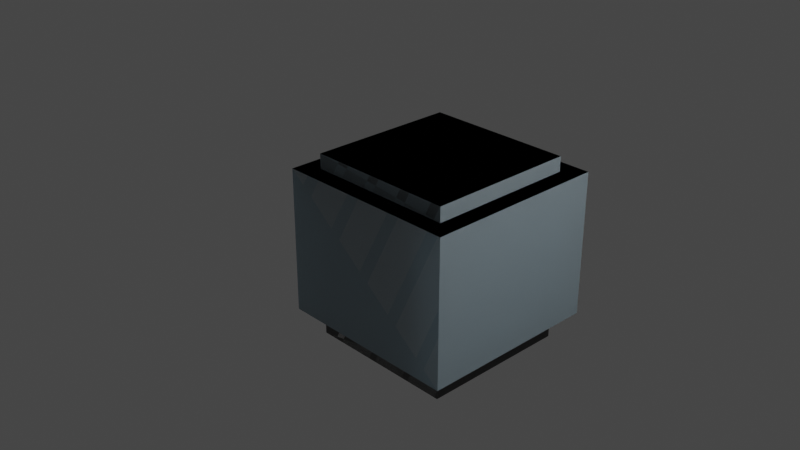 # Source: cuby.blend  (saved by Blender 2.82.7; exported with 4.5.12 LTS)
import bpy
from mathutils import Matrix  # noqa: F401  (used for matrix-valued properties, if any)

bpy.ops.wm.read_factory_settings(use_empty=True)
scene = bpy.context.scene
scene.name = 'Scene'

# ---- collections
col_collection = bpy.data.collections.new('Collection'); scene.collection.children.link(col_collection)

# ---- materials (node trees are filled in below, after node groups)
mat_helen_skirt = bpy.data.materials.new('Helen_Skirt')
mat_helen_skirt.use_transparent_shadow = False
mat_helen_skirt.diffuse_color = (0.1765, 0.1765, 0.1765, 1.0)
mat_edge_color000255 = bpy.data.materials.new('edge_color000255')
mat_edge_color000255.use_transparent_shadow = False
mat_helen_braceletglasses = bpy.data.materials.new('Helen_BraceletGlasses')
mat_helen_braceletglasses.use_transparent_shadow = False
mat_helen_braceletglasses.diffuse_color = (1.0, 1.0, 1.0, 1.0)
mat_material = bpy.data.materials.new('material')
mat_material.use_transparent_shadow = False
mat_material.diffuse_color = (0.5529, 0.6863, 0.7569, 1.0)

# ---- material node trees
mat_helen_skirt.use_nodes = True; mat_helen_skirt.node_tree.nodes.clear()
_N = mat_helen_skirt.node_tree.nodes; _L = mat_helen_skirt.node_tree.links
n0 = _N.new('ShaderNodeBsdfPrincipled'); n0.name = 'Principled BSDF'; n0.location = (0, 300)
n0.distribution = 'GGX'
n0.subsurface_method = 'BURLEY'
n0.inputs[0].default_value = (0.1765, 0.1765, 0.1765, 1.0)
n0.inputs[3].default_value = 1.45
n0.inputs[27].default_value = (0.0, 0.0, 0.0, 1.0)
n0.inputs[28].default_value = 1.0
n1 = _N.new('ShaderNodeOutputMaterial'); n1.name = 'Material Output'; n1.location = (300, 300)
_L.new(n0.outputs[0], n1.inputs[0])
n1.is_active_output = True
mat_edge_color000255.use_nodes = True; mat_edge_color000255.node_tree.nodes.clear()
_N = mat_edge_color000255.node_tree.nodes; _L = mat_edge_color000255.node_tree.links
n0 = _N.new('ShaderNodeBsdfPrincipled'); n0.name = 'Principled BSDF'; n0.location = (0, 300)
n0.distribution = 'GGX'
n0.subsurface_method = 'BURLEY'
n0.inputs[3].default_value = 1.45
n0.inputs[27].default_value = (0.0, 0.0, 0.0, 1.0)
n0.inputs[28].default_value = 1.0
n1 = _N.new('ShaderNodeOutputMaterial'); n1.name = 'Material Output'; n1.location = (300, 300)
_L.new(n0.outputs[0], n1.inputs[0])
n1.is_active_output = True
mat_helen_braceletglasses.use_nodes = True; mat_helen_braceletglasses.node_tree.nodes.clear()
_N = mat_helen_braceletglasses.node_tree.nodes; _L = mat_helen_braceletglasses.node_tree.links
n0 = _N.new('ShaderNodeBsdfPrincipled'); n0.name = 'Principled BSDF'; n0.location = (0, 300)
n0.distribution = 'GGX'
n0.subsurface_method = 'BURLEY'
n0.inputs[0].default_value = (1.0, 1.0, 1.0, 1.0)
n0.inputs[3].default_value = 1.45
n0.inputs[27].default_value = (0.0, 0.0, 0.0, 1.0)
n0.inputs[28].default_value = 1.0
n1 = _N.new('ShaderNodeOutputMaterial'); n1.name = 'Material Output'; n1.location = (300, 300)
_L.new(n0.outputs[0], n1.inputs[0])
n1.is_active_output = True
mat_material.use_nodes = True; mat_material.node_tree.nodes.clear()
_N = mat_material.node_tree.nodes; _L = mat_material.node_tree.links
n0 = _N.new('ShaderNodeBsdfPrincipled'); n0.name = 'Principled BSDF'; n0.location = (0, 300)
n0.distribution = 'GGX'
n0.subsurface_method = 'BURLEY'
n0.inputs[0].default_value = (0.5529, 0.6863, 0.7569, 1.0)
n0.inputs[3].default_value = 1.45
n0.inputs[27].default_value = (0.0, 0.0, 0.0, 1.0)
n0.inputs[28].default_value = 1.0
n1 = _N.new('ShaderNodeOutputMaterial'); n1.name = 'Material Output'; n1.location = (300, 300)
_L.new(n0.outputs[0], n1.inputs[0])
n1.is_active_output = True

# ---- world
world_world = bpy.data.worlds.new('World'); scene.world = world_world
world_world.use_nodes = True; world_world.node_tree.nodes.clear()
_N = world_world.node_tree.nodes; _L = world_world.node_tree.links
n0 = _N.new('ShaderNodeOutputWorld'); n0.name = 'World Output'; n0.location = (300, 300)
n1 = _N.new('ShaderNodeBackground'); n1.name = 'Background'; n1.location = (10, 300)
n1.inputs[0].default_value = (0.05088, 0.05088, 0.05088, 1.0)
_L.new(n1.outputs[0], n0.inputs[0])
n0.is_active_output = True
world_world.color = (0.05088, 0.05088, 0.05088)
world_world.use_sun_shadow = False
world_world.sun_shadow_jitter_overblur = 0.0

# ---- cameras
cam_camera = bpy.data.cameras.new('Camera')
cam_camera.clip_end = 100.0
cam_camera.ortho_scale = 7.314
cam_skp_camera_last_saved_sketchup_view = bpy.data.cameras.new('skp_camera_Last_Saved_SketchUp_View')
cam_skp_camera_last_saved_sketchup_view.clip_start = 1.0
cam_skp_camera_last_saved_sketchup_view.lens = float('inf')

# ---- lights
light_light = bpy.data.lights.new('Light', 'POINT')
light_light.transmission_factor = 0.0
light_light.energy = 1000.0
light_light.shadow_soft_size = 0.1
light_light.shadow_maximum_resolution = 0.006
light_light.use_absolute_resolution = True

# ---- meshes
me_id3 = bpy.data.meshes.new('ID3')
me_id3.from_pydata([(16.76, 29.01, -25.73), (-18.22, -5.971, -25.73), (-18.22, 29.01, -25.73), (16.76, -5.971, -25.73), (16.76, -5.971, -25.73), (16.76, 29.01, -25.73), (-18.22, -5.971, -25.73), (-18.22, 29.01, -25.73), (16.76, 29.01, -25.73), (-18.22, 29.01, -25.73), (16.76, -5.971, -25.73), (-18.22, -5.971, -25.73), (-22.38, -10.14, 15.61), (-18.22, -5.971, 15.61), (-22.38, 33.17, 15.61), (20.93, -10.14, 15.61), (16.76, -5.971, 15.61), (16.76, 29.01, 15.61), (-18.22, 29.01, 15.61), (20.93, 33.17, 15.61), (20.93, -10.14, 15.61), (16.76, 29.01, 15.61), (20.93, 33.17, 15.61), (-18.22, 29.01, 15.61), (-18.22, -5.971, 15.61), (-22.38, 33.17, 15.61), (16.76, -5.971, 15.61), (-22.38, -10.14, 15.61), (20.93, -10.14, 15.61), (20.93, 33.17, 15.61), (-22.38, 33.17, 15.61), (-22.38, -10.14, 15.61), (16.76, 29.01, 15.61), (-18.22, 29.01, 15.61), (16.76, -5.971, 15.61), (-18.22, -5.971, 15.61), (20.93, 33.17, -19.43), (20.93, -10.14, -19.42), (20.93, -10.14, -19.43), (20.93, -10.14, 15.61), (20.93, 33.17, 15.61), (20.93, 33.17, 15.61), (20.93, 33.17, -19.43), (20.93, -10.14, 15.61), (20.93, -10.14, -19.42), (20.93, -10.14, -19.43), (20.93, -10.14, -19.43), (20.93, -10.14, -19.42), (20.93, 33.17, -19.43), (-22.38, 33.17, 15.61), (20.93, 33.17, -19.43), (-22.38, 33.17, -19.43), (20.93, 33.17, 15.61), (20.93, 33.17, 15.61), (-22.38, 33.17, 15.61), (20.93, 33.17, -19.43), (-22.38, 33.17, -19.43), (-22.38, 33.17, -19.43), (-22.38, 33.17, 15.61), (-22.38, -10.14, -19.43), (-22.38, -10.14, 15.61), (-22.38, 33.17, -19.43), (-22.38, 33.17, -19.43), (-22.38, 33.17, 15.61), (-22.38, -10.14, -19.43), (-22.38, -10.14, 15.61), (-22.38, -10.14, -19.43), (20.93, -10.14, 15.61), (10.1, -10.14, -4.935), (20.93, -10.14, -19.42), (10.1, -10.14, 7.664), (5.036, -10.14, 7.664), (-6.219, -10.14, 7.664), (-10.94, -10.14, 7.664), (-22.38, -10.14, -19.43), (20.93, -10.14, -19.43), (-10.94, -10.14, -4.935), (-22.38, -10.14, 15.61), (5.036, -10.14, -4.935), (-6.219, -10.14, -4.935), (-6.219, -10.14, 7.664), (5.036, -10.14, 7.664), (-6.219, -10.14, -4.935), (5.036, -10.14, -4.935), (20.93, -10.14, 15.61), (-10.94, -10.14, 7.664), (-22.38, -10.14, 15.61), (-10.94, -10.14, -4.935), (10.1, -10.14, -4.935), (20.93, -10.14, -19.42), (-22.38, -10.14, -19.43), (20.93, -10.14, -19.43), (10.1, -10.14, 7.664), (-10.94, -10.14, 7.664), (-6.219, -10.14, 7.664), (-6.219, -10.14, -4.935), (-10.94, -10.14, -4.935), (10.1, -10.14, 7.664), (5.036, -10.14, 7.664), (10.1, -10.14, -4.935), (5.036, -10.14, -4.935), (-22.38, 33.17, -19.43), (-18.22, 29.01, -19.43), (-22.38, -10.14, -19.43), (20.93, 33.17, -19.43), (16.76, 29.01, -19.43), (16.76, -5.971, -19.43), (-18.22, -5.971, -19.43), (20.93, -10.14, -19.43), (20.93, 33.17, -19.43), (16.76, -5.971, -19.43), (20.93, -10.14, -19.43), (-18.22, -5.971, -19.43), (-18.22, 29.01, -19.43), (-22.38, -10.14, -19.43), (16.76, 29.01, -19.43), (-22.38, 33.17, -19.43), (16.76, 29.01, -19.43), (-18.22, 29.01, -19.43), (-18.22, -5.971, -19.43), (16.76, -5.971, -19.43), (16.76, 29.01, 15.61), (-18.22, 29.01, -19.43), (16.76, 29.01, -19.43), (-18.22, 29.01, 15.61), (-18.22, 29.01, 15.61), (16.76, 29.01, 15.61), (-18.22, 29.01, -19.43), (16.76, 29.01, -19.43), (-18.22, 29.01, -19.43), (-18.22, 29.01, 15.61), (16.76, 29.01, -19.43), (16.76, 29.01, 15.61), (-18.22, 29.01, -19.43), (-18.22, -5.971, 15.61), (-18.22, -5.971, -19.43), (-18.22, 29.01, 15.61), (-18.22, 29.01, 15.61), (-18.22, 29.01, -19.43), (-18.22, -5.971, 15.61), (-18.22, -5.971, -19.43), (-18.22, -5.971, -19.43), (-18.22, -5.971, 15.61), (16.76, 29.01, 15.61), (16.76, -5.971, -19.43), (16.76, -5.971, 15.61), (16.76, 29.01, -19.43), (16.76, 29.01, -19.43), (16.76, 29.01, 15.61), (16.76, -5.971, -19.43), (16.76, -5.971, 15.61), (16.76, -5.971, -19.43), (16.76, -5.971, 15.61), (-18.22, -5.971, 15.61), (16.76, -5.971, -19.43), (-18.22, -5.971, -19.43), (16.76, -5.971, 15.61), (16.76, -5.971, 15.61), (-18.22, -5.971, 15.61), (16.76, -5.971, -19.43), (-18.22, -5.971, -19.43), (16.76, 29.01, -19.43), (-18.22, 29.01, -25.73), (16.76, 29.01, -25.73), (-18.22, 29.01, -19.43), (-18.22, 29.01, -19.43), (16.76, 29.01, -19.43), (-18.22, 29.01, -25.73), (16.76, 29.01, -25.73), (16.76, 29.01, -25.73), (-18.22, 29.01, -25.73), (16.76, 29.01, -19.43), (-18.22, 29.01, -19.43), (16.76, 29.01, -19.43), (16.76, -5.971, -25.73), (16.76, -5.971, -19.43), (16.76, 29.01, -25.73), (16.76, 29.01, -25.73), (16.76, 29.01, -19.43), (16.76, -5.971, -25.73), (16.76, -5.971, -19.43), (16.76, -5.971, -25.73), (16.76, -5.971, -19.43), (-18.22, 29.01, -25.73), (-18.22, -5.971, -19.43), (-18.22, -5.971, -25.73), (-18.22, 29.01, -19.43), (-18.22, 29.01, -19.43), (-18.22, 29.01, -25.73), (-18.22, -5.971, -19.43), (-18.22, -5.971, -25.73), (-18.22, -5.971, -25.73), (-18.22, -5.971, -19.43), (-18.22, -5.971, -19.43), (16.76, -5.971, -25.73), (-18.22, -5.971, -25.73), (16.76, -5.971, -19.43), (16.76, -5.971, -19.43), (-18.22, -5.971, -19.43), (16.76, -5.971, -25.73), (-18.22, -5.971, -25.73), (16.76, -5.971, 19.16), (-18.22, 29.01, 19.16), (-18.22, -5.971, 19.16), (16.76, 29.01, 19.16), (16.76, 29.01, 19.16), (16.76, -5.971, 19.16), (-18.22, 29.01, 19.16), (-18.22, -5.971, 19.16), (-18.22, 29.01, 19.16), (-18.22, -5.971, 19.16), (16.76, -5.971, 19.16), (16.76, 29.01, 19.16), (-18.22, 29.01, 19.16), (-18.22, -5.971, 15.61), (-18.22, -5.971, 19.16), (-18.22, 29.01, 15.61), (-18.22, 29.01, 15.61), (-18.22, 29.01, 19.16), (-18.22, -5.971, 15.61), (-18.22, -5.971, 19.16), (-18.22, 29.01, 15.61), (-18.22, -5.971, 15.61), (16.76, -5.971, 19.16), (-18.22, -5.971, 15.61), (16.76, -5.971, 15.61), (-18.22, -5.971, 19.16), (-18.22, -5.971, 19.16), (16.76, -5.971, 19.16), (-18.22, -5.971, 15.61), (16.76, -5.971, 15.61), (16.76, -5.971, 15.61), (16.76, 29.01, 15.61), (16.76, -5.971, 19.16), (16.76, -5.971, 15.61), (16.76, 29.01, 19.16), (16.76, 29.01, 19.16), (16.76, 29.01, 15.61), (16.76, -5.971, 19.16), (16.76, -5.971, 15.61), (16.76, 29.01, 15.61), (-18.22, 29.01, 19.16), (16.76, 29.01, 15.61), (-18.22, 29.01, 15.61), (16.76, 29.01, 19.16), (16.76, 29.01, 19.16), (-18.22, 29.01, 19.16), (16.76, 29.01, 15.61), (-18.22, 29.01, 15.61), (-6.681, -10.14, 6.774), (-7.863, -10.14, 2.444), (-6.681, -10.14, 2.444), (-7.863, -10.14, 6.774), (-7.863, -10.14, 6.774), (-6.681, -10.14, 6.774), (-7.863, -10.14, 2.444), (-6.681, -10.14, 2.444), (-7.863, -10.14, 6.774), (-6.681, -10.14, 6.774), (-7.863, -10.14, 2.444), (-6.681, -10.14, 2.444), (-6.681, -10.14, 6.774), (-7.863, -9.741, 6.774), (-7.863, -10.14, 6.774), (-6.681, -9.741, 6.774), (-6.681, -9.741, 6.774), (-6.681, -10.14, 6.774), (-7.863, -9.741, 6.774), (-7.863, -10.14, 6.774), (-6.681, -9.741, 6.774), (-7.863, -9.741, 6.774), (-7.863, -9.741, 6.774), (-7.863, -10.14, 2.444), (-7.863, -10.14, 6.774), (-7.863, -9.741, 2.444), (-7.863, -9.741, 2.444), (-7.863, -9.741, 6.774), (-7.863, -10.14, 2.444), (-7.863, -10.14, 6.774), (-7.863, -9.741, 2.444), (-6.681, -9.741, 2.444), (-7.863, -10.14, 2.444), (-7.863, -9.741, 2.444), (-6.681, -10.14, 2.444), (-6.681, -10.14, 2.444), (-6.681, -9.741, 2.444), (-7.863, -10.14, 2.444), (-7.863, -9.741, 2.444), (-6.681, -9.741, 2.444), (-6.681, -9.741, 2.444), (-6.681, -10.14, 6.774), (-6.681, -10.14, 2.444), (-6.681, -9.741, 6.774), (-6.681, -9.741, 6.774), (-6.681, -9.741, 2.444), (-6.681, -10.14, 6.774), (-6.681, -10.14, 2.444), (9.613, -10.14, 6.774), (8.26, -10.14, 2.444), (9.613, -10.14, 2.444), (8.26, -10.14, 6.774), (8.26, -10.14, 6.774), (9.613, -10.14, 6.774), (8.26, -10.14, 2.444), (9.613, -10.14, 2.444), (9.613, -10.14, 2.444), (8.26, -10.14, 2.444), (9.613, -10.14, 6.774), (8.26, -10.14, 6.774), (9.613, -9.741, 2.444), (8.26, -10.14, 2.444), (8.26, -9.741, 2.444), (9.613, -10.14, 2.444), (9.613, -10.14, 2.444), (9.613, -9.741, 2.444), (8.26, -10.14, 2.444), (8.26, -9.741, 2.444), (8.26, -9.741, 2.444), (9.613, -9.741, 2.444), (9.613, -9.741, 2.444), (9.613, -10.14, 6.774), (9.613, -10.14, 2.444), (9.613, -9.741, 6.774), (9.613, -9.741, 6.774), (9.613, -9.741, 2.444), (9.613, -10.14, 6.774), (9.613, -10.14, 2.444), (9.613, -9.741, 6.774), (9.613, -10.14, 6.774), (8.26, -9.741, 6.774), (8.26, -10.14, 6.774), (9.613, -9.741, 6.774), (9.613, -9.741, 6.774), (9.613, -10.14, 6.774), (8.26, -9.741, 6.774), (8.26, -10.14, 6.774), (8.26, -9.741, 6.774), (8.26, -9.741, 6.774), (8.26, -10.14, 2.444), (8.26, -10.14, 6.774), (8.26, -9.741, 2.444), (8.26, -9.741, 2.444), (8.26, -9.741, 6.774), (8.26, -10.14, 2.444), (8.26, -10.14, 6.774), (-6.219, -9.741, -4.935), (-6.681, -9.741, 2.444), (-10.94, -9.741, -4.935), (-6.219, -9.741, 7.664), (-6.681, -9.741, 6.774), (-7.863, -9.741, 6.774), (-7.863, -9.741, 2.444), (-10.94, -9.741, 7.664), (-6.219, -9.741, 7.664), (-7.863, -9.741, 6.774), (-10.94, -9.741, 7.664), (-7.863, -9.741, 2.444), (-6.681, -9.741, 2.444), (-10.94, -9.741, -4.935), (-6.681, -9.741, 6.774), (-6.219, -9.741, -4.935), (-10.94, -9.741, 7.664), (-6.219, -9.741, 7.664), (-10.94, -9.741, -4.935), (-6.219, -9.741, -4.935), (-7.863, -9.741, 6.774), (-6.681, -9.741, 6.774), (-6.681, -9.741, 2.444), (-7.863, -9.741, 2.444), (-6.219, -9.741, 7.664), (-10.94, -10.14, 7.664), (-10.94, -9.741, 7.664), (-6.219, -10.14, 7.664), (-6.219, -10.14, 7.664), (-6.219, -9.741, 7.664), (-10.94, -10.14, 7.664), (-10.94, -9.741, 7.664), (-10.94, -10.14, 7.664), (-6.219, -10.14, 7.664), (-10.94, -9.741, 7.664), (-6.219, -9.741, 7.664), (-10.94, -9.741, -4.935), (-10.94, -10.14, 7.664), (-10.94, -10.14, -4.935), (-10.94, -9.741, 7.664), (-10.94, -9.741, 7.664), (-10.94, -9.741, -4.935), (-10.94, -10.14, 7.664), (-10.94, -10.14, -4.935), (-10.94, -10.14, -4.935), (-10.94, -9.741, -4.935), (-6.219, -9.741, 7.664), (-6.219, -10.14, -4.935), (-6.219, -10.14, 7.664), (-6.219, -9.741, -4.935), (-6.219, -9.741, -4.935), (-6.219, -9.741, 7.664), (-6.219, -10.14, -4.935), (-6.219, -10.14, 7.664), (-6.219, -10.14, -4.935), (-6.219, -9.741, -4.935), (-6.219, -10.14, -4.935), (-10.94, -9.741, -4.935), (-10.94, -10.14, -4.935), (-6.219, -9.741, -4.935), (-6.219, -9.741, -4.935), (-6.219, -10.14, -4.935), (-10.94, -9.741, -4.935), (-10.94, -10.14, -4.935), (10.1, -9.741, -4.935), (9.613, -9.741, 2.444), (5.036, -9.741, -4.935), (10.1, -9.741, 7.664), (9.613, -9.741, 6.774), (8.26, -9.741, 6.774), (8.26, -9.741, 2.444), (5.036, -9.741, 7.664), (10.1, -9.741, 7.664), (8.26, -9.741, 6.774), (5.036, -9.741, 7.664), (8.26, -9.741, 2.444), (9.613, -9.741, 2.444), (5.036, -9.741, -4.935), (9.613, -9.741, 6.774), (10.1, -9.741, -4.935), (5.036, -9.741, -4.935), (10.1, -9.741, -4.935), (10.1, -9.741, 7.664), (5.036, -9.741, 7.664), (9.613, -9.741, 2.444), (8.26, -9.741, 2.444), (8.26, -9.741, 6.774), (9.613, -9.741, 6.774), (10.1, -10.14, -4.935), (5.036, -9.741, -4.935), (5.036, -10.14, -4.935), (10.1, -9.741, -4.935), (10.1, -9.741, -4.935), (10.1, -10.14, -4.935), (5.036, -9.741, -4.935), (5.036, -10.14, -4.935), (5.036, -10.14, -4.935), (10.1, -10.14, -4.935), (10.1, -9.741, -4.935), (5.036, -9.741, -4.935), (10.1, -9.741, 7.664), (10.1, -10.14, -4.935), (10.1, -10.14, 7.664), (10.1, -9.741, -4.935), (10.1, -9.741, -4.935), (10.1, -9.741, 7.664), (10.1, -10.14, -4.935), (10.1, -10.14, 7.664), (10.1, -10.14, 7.664), (10.1, -9.741, 7.664), (5.036, -9.741, -4.935), (5.036, -10.14, 7.664), (5.036, -10.14, -4.935), (5.036, -9.741, 7.664), (5.036, -9.741, 7.664), (5.036, -9.741, -4.935), (5.036, -10.14, 7.664), (5.036, -10.14, -4.935), (5.036, -10.14, 7.664), (5.036, -9.741, 7.664), (10.1, -9.741, 7.664), (5.036, -10.14, 7.664), (5.036, -9.741, 7.664), (10.1, -10.14, 7.664), (10.1, -10.14, 7.664), (10.1, -9.741, 7.664), (5.036, -10.14, 7.664), (5.036, -9.741, 7.664), (-0.727, -10.14, -19.42), (20.93, -10.14, -19.42)], [(8, 9), (10, 8), (11, 10), (9, 11), (28, 29), (29, 30), (30, 31), (31, 28), (32, 33), (34, 32), (35, 34), (33, 35), (46, 47), (46, 48), (48, 29), (47, 28), (48, 57), (57, 30), (57, 66), (66, 31), (66, 46), (93, 94), (94, 95), (95, 96), (96, 93), (97, 98), (97, 99), (100, 99), (100, 98), (117, 118), (118, 119), (119, 120), (120, 117), (129, 130), (131, 129), (131, 132), (132, 130), (141, 142), (129, 141), (130, 142), (151, 131), (151, 152), (152, 132), (141, 151), (142, 152), (169, 170), (169, 171), (171, 172), (170, 172), (181, 169), (181, 182), (182, 171), (170, 191), (172, 192), (191, 192), (191, 181), (192, 182), (209, 210), (210, 211), (211, 212), (212, 209), (221, 222), (222, 210), (221, 209), (222, 231), (231, 211), (231, 240), (240, 212), (240, 221), (257, 258), (259, 257), (260, 259), (258, 260), (258, 269), (270, 269), (257, 270), (279, 270), (259, 279), (288, 279), (260, 288), (269, 288), (305, 306), (307, 305), (308, 307), (306, 308), (306, 317), (318, 317), (305, 318), (327, 318), (307, 327), (336, 327), (308, 336), (317, 336), (361, 362), (363, 361), (364, 363), (362, 364), (365, 366), (366, 367), (367, 368), (368, 365), (377, 378), (377, 379), (379, 380), (378, 380), (389, 377), (389, 390), (390, 379), (378, 399), (380, 400), (399, 400), (399, 389), (400, 390), (425, 426), (427, 426), (427, 428), (425, 428), (429, 430), (430, 431), (431, 432), (432, 429), (441, 442), (442, 443), (444, 443), (441, 444), (453, 442), (453, 454), (454, 443), (441, 463), (444, 464), (463, 464), (453, 463), (454, 464), (474, 473)], [(0, 1, 2), (1, 0, 3), (4, 5, 6), (7, 6, 5), (12, 13, 14), (13, 12, 15), (13, 15, 16), (16, 15, 17), (14, 18, 19), (18, 14, 13), (19, 18, 17), (19, 17, 15), (36, 37, 38), (37, 36, 39), (39, 36, 40), (49, 50, 51), (50, 49, 52), (58, 59, 60), (59, 58, 61), (67, 68, 69), (68, 67, 70), (70, 67, 71), (71, 67, 72), (72, 67, 73), (69, 74, 75), (74, 69, 76), (74, 76, 77), (76, 69, 68), (76, 68, 78), (76, 78, 79), (77, 76, 73), (77, 73, 67), (71, 79, 78), (79, 71, 72), (101, 102, 103), (102, 101, 104), (102, 104, 105), (105, 104, 106), (103, 107, 108), (107, 103, 102), (108, 107, 106), (108, 106, 104), (20, 21, 22), (21, 23, 22), (24, 25, 23), (22, 23, 25), (21, 20, 26), (26, 20, 24), (20, 27, 24), (25, 24, 27), (41, 42, 43), (43, 42, 44), (45, 44, 42), (53, 54, 55), (56, 55, 54), (62, 63, 64), (65, 64, 63), (80, 81, 82), (83, 82, 81), (84, 85, 86), (85, 87, 86), (82, 83, 87), (83, 88, 87), (88, 89, 87), (86, 87, 90), (87, 89, 90), (91, 90, 89), (85, 84, 80), (80, 84, 81), (81, 84, 92), (92, 84, 88), (89, 88, 84), (109, 110, 111), (110, 112, 111), (113, 114, 112), (111, 112, 114), (110, 109, 115), (115, 109, 113), (109, 116, 113), (114, 113, 116), (121, 122, 123), (122, 121, 124), (133, 134, 135), (134, 133, 136), (143, 144, 145), (144, 143, 146), (153, 154, 155), (154, 153, 156), (125, 126, 127), (128, 127, 126), (137, 138, 139), (140, 139, 138), (147, 148, 149), (150, 149, 148), (157, 158, 159), (160, 159, 158), (161, 162, 163), (162, 161, 164), (173, 174, 175), (174, 173, 176), (183, 184, 185), (184, 183, 186), (193, 194, 195), (194, 193, 196), (165, 166, 167), (168, 167, 166), (177, 178, 179), (180, 179, 178), (187, 188, 189), (190, 189, 188), (197, 198, 199), (200, 199, 198), (201, 202, 203), (202, 201, 204), (213, 214, 215), (214, 213, 216), (223, 224, 225), (224, 223, 226), (232, 233, 234), (233, 232, 235), (241, 242, 243), (242, 241, 244), (205, 206, 207), (208, 207, 206), (217, 218, 219), (220, 219, 218), (227, 228, 229), (230, 229, 228), (236, 237, 238), (239, 238, 237), (245, 246, 247), (248, 247, 246), (249, 250, 251), (250, 249, 252), (261, 262, 263), (262, 261, 264), (271, 272, 273), (272, 271, 274), (280, 281, 282), (281, 280, 283), (289, 290, 291), (290, 289, 292), (253, 254, 255), (256, 255, 254), (265, 266, 267), (268, 267, 266), (275, 276, 277), (278, 277, 276), (284, 285, 286), (287, 286, 285), (293, 294, 295), (296, 295, 294), (297, 298, 299), (298, 297, 300), (309, 310, 311), (310, 309, 312), (319, 320, 321), (320, 319, 322), (328, 329, 330), (329, 328, 331), (337, 338, 339), (338, 337, 340), (301, 302, 303), (304, 303, 302), (313, 314, 315), (316, 315, 314), (323, 324, 325), (326, 325, 324), (332, 333, 334), (335, 334, 333), (341, 342, 343), (344, 343, 342), (345, 346, 347), (346, 345, 348), (346, 348, 349), (349, 348, 350), (347, 351, 352), (351, 347, 346), (352, 351, 350), (352, 350, 348), (353, 354, 355), (354, 356, 355), (357, 358, 356), (355, 356, 358), (354, 353, 359), (359, 353, 357), (353, 360, 357), (358, 357, 360), (369, 370, 371), (370, 369, 372), (381, 382, 383), (382, 381, 384), (391, 392, 393), (392, 391, 394), (401, 402, 403), (402, 401, 404), (373, 374, 375), (376, 375, 374), (385, 386, 387), (388, 387, 386), (395, 396, 397), (398, 397, 396), (405, 406, 407), (408, 407, 406), (409, 410, 411), (410, 409, 412), (410, 412, 413), (413, 412, 414), (411, 415, 416), (415, 411, 410), (416, 415, 414), (416, 414, 412), (417, 418, 419), (418, 420, 419), (421, 422, 420), (419, 420, 422), (418, 417, 423), (423, 417, 421), (417, 424, 421), (422, 421, 424), (433, 434, 435), (434, 433, 436), (445, 446, 447), (446, 445, 448), (455, 456, 457), (456, 455, 458), (465, 466, 467), (466, 465, 468), (437, 438, 439), (440, 439, 438), (449, 450, 451), (452, 451, 450), (459, 460, 461), (462, 461, 460), (469, 470, 471), (472, 471, 470)])
me_id3.polygons.foreach_set('material_index', [0, 0, 0, 0, 2, 2, 2, 2, 2, 2, 2, 2, 2, 2, 2, 2, 2, 2, 2, 2, 2, 2, 2, 2, 2, 2, 2, 2, 2, 2, 2, 2, 2, 2, 2, 2, 2, 2, 2, 2, 2, 2, 3, 3, 3, 3, 3, 3, 3, 3, 3, 3, 3, 3, 3, 3, 3, 3, 3, 3, 3, 3, 3, 3, 3, 3, 3, 3, 3, 3, 3, 3, 3, 3, 3, 3, 3, 3, 3, 3, 2, 2, 2, 2, 2, 2, 2, 2, 3, 3, 3, 3, 3, 3, 3, 3, 2, 2, 2, 2, 2, 2, 2, 2, 0, 0, 0, 0, 0, 0, 0, 0, 0, 0, 0, 0, 0, 0, 0, 0, 0, 0, 3, 3, 3, 3, 3, 3, 3, 3, 3, 3, 2, 2, 2, 2, 2, 2, 2, 2, 2, 2, 3, 3, 3, 3, 3, 3, 3, 3, 3, 3, 2, 2, 2, 2, 2, 2, 2, 2, 2, 2, 3, 3, 3, 3, 3, 3, 3, 3, 3, 3, 0, 0, 0, 0, 0, 0, 0, 0, 3, 3, 3, 3, 3, 3, 3, 3, 2, 2, 2, 2, 2, 2, 2, 2, 3, 3, 3, 3, 3, 3, 3, 3, 0, 0, 0, 0, 0, 0, 0, 0, 3, 3, 3, 3, 3, 3, 3, 3, 2, 2, 2, 2, 2, 2, 2, 2, 3, 3, 3, 3, 3, 3, 3, 3])
me_id3.materials.append(mat_helen_skirt)
me_id3.materials.append(mat_edge_color000255)
me_id3.materials.append(mat_helen_braceletglasses)
me_id3.materials.append(mat_material)
me_id3.use_remesh_fix_poles = True
me_id3.use_remesh_preserve_attributes = False
me_id3.use_mirror_vertex_groups = False
me_id3.update()

# ---- objects
ob_light = bpy.data.objects.new('Light', light_light)
ob_camera = bpy.data.objects.new('Camera', cam_camera)
ob_sketchup = bpy.data.objects.new('SketchUp', me_id3)
ob_skp_camera_last_saved_sketchup_view = bpy.data.objects.new('skp_camera_Last_Saved_SketchUp_View', cam_skp_camera_last_saved_sketchup_view)

# ---- transforms, parenting, visibility, modifiers, constraints
ob_light.location = (4.076, 1.005, 5.904)
ob_light.rotation_euler = (0.6503, 0.05522, 1.866)
ob_light.lock_rotations_4d = False
ob_light.empty_display_type = 'ARROWS'
ob_light.color = (0.0, 0.0, 0.0, 0.0)
ob_light.lineart.crease_threshold = 0.0
ob_camera.location = (7.359, -6.926, 4.958)
ob_camera.rotation_euler = (1.109, 0.0, 0.8149)
ob_camera.lock_rotations_4d = False
ob_camera.empty_display_type = 'ARROWS'
ob_camera.color = (0.0, 0.0, 0.0, 0.0)
ob_camera.display_type = 'WIRE'
ob_camera.lineart.crease_threshold = 0.0
ob_sketchup.location = (0.0, 2.589e-09, 0.0)
ob_sketchup.rotation_euler = (0.0, -0.0, -1.571)
ob_sketchup.scale = (0.04618, 0.04618, 0.04456)
ob_sketchup.lineart.crease_threshold = 0.0
ob_skp_camera_last_saved_sketchup_view.parent = ob_sketchup
ob_skp_camera_last_saved_sketchup_view.location = (73.15, -124.1, 49.64)
ob_skp_camera_last_saved_sketchup_view.rotation_euler = (1.481, -1.991e-09, 0.06209)
ob_skp_camera_last_saved_sketchup_view.lineart.crease_threshold = 0.0

# ---- collection membership
col_collection.objects.link(ob_light)
col_collection.objects.link(ob_camera)
col_collection.objects.link(ob_sketchup)
col_collection.objects.link(ob_skp_camera_last_saved_sketchup_view)

# ---- scene / render settings (as saved in the file)
scene.camera = ob_camera
scene.frame_start = 1; scene.frame_end = 250; scene.frame_set(1)
scene.render.engine = 'BLENDER_EEVEE_NEXT'
scene.cycles.use_denoising = False
scene.cycles.samples = 128
scene.cycles.sampling_pattern = 'TABULATED_SOBOL'
scene.cycles.use_adaptive_sampling = False
scene.cycles.use_light_tree = False
scene.view_settings.view_transform = 'Filmic'
bpy.context.view_layer.update()
